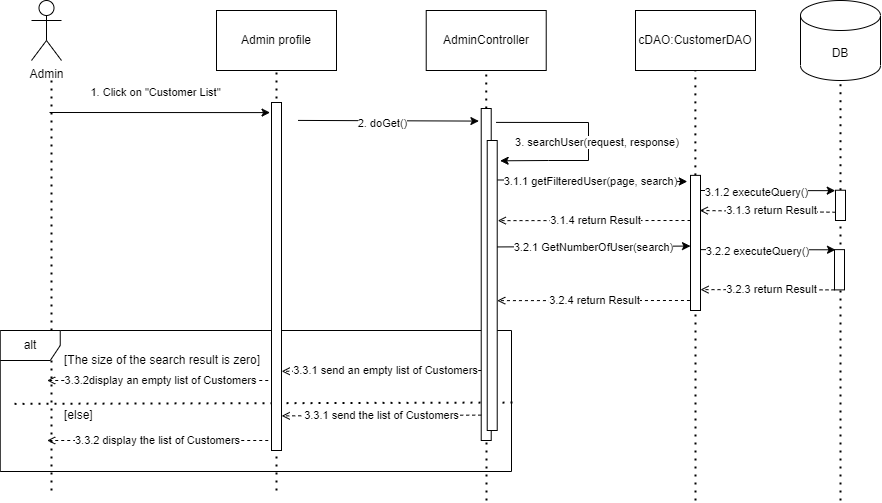

The diagram above was exported from draw.io. Its source (the exported page's mxGraphModel, read from the mxfile embedded in the PNG):
<mxGraphModel dx="1220" dy="666" grid="1" gridSize="10" guides="1" tooltips="1" connect="1" arrows="1" fold="1" page="1" pageScale="1" pageWidth="850" pageHeight="1100" math="0" shadow="0">
  <root>
    <mxCell id="0" />
    <mxCell id="1" parent="0" />
    <mxCell id="71" value="" style="endArrow=none;dashed=1;html=1;dashPattern=1 3;strokeWidth=2;rounded=0;entryX=0;entryY=0.517;entryDx=0;entryDy=0;entryPerimeter=0;exitX=1.002;exitY=0.511;exitDx=0;exitDy=0;exitPerimeter=0;" edge="1" parent="1" source="70">
      <mxGeometry width="50" height="50" relative="1" as="geometry">
        <mxPoint x="894.54" y="440" as="sourcePoint" />
        <mxPoint x="18.939999999999998" y="443.3599999999999" as="targetPoint" />
      </mxGeometry>
    </mxCell>
    <mxCell id="bgXQf1ykJbpGTAjlQ5FK-6" value="" style="endArrow=none;dashed=1;html=1;dashPattern=1 3;strokeWidth=2;rounded=0;" parent="1" edge="1">
      <mxGeometry width="50" height="50" relative="1" as="geometry">
        <mxPoint x="60" y="530" as="sourcePoint" />
        <mxPoint x="60" y="120" as="targetPoint" />
      </mxGeometry>
    </mxCell>
    <mxCell id="70" value="alt" style="shape=umlFrame;whiteSpace=wrap;html=1;" vertex="1" parent="1">
      <mxGeometry x="8.74" y="370" width="511.26" height="141" as="geometry" />
    </mxCell>
    <mxCell id="4" value="" style="endArrow=none;dashed=1;html=1;dashPattern=1 3;strokeWidth=2;rounded=0;entryX=0.5;entryY=1;entryDx=0;entryDy=0;startArrow=none;" parent="1" source="jMet_jhxjHjyP2RQHkVr-26" edge="1">
      <mxGeometry width="50" height="50" relative="1" as="geometry">
        <mxPoint x="699" y="880" as="sourcePoint" />
        <mxPoint x="703.8300000000004" y="110" as="targetPoint" />
      </mxGeometry>
    </mxCell>
    <mxCell id="bgXQf1ykJbpGTAjlQ5FK-1" value="Admin" style="shape=umlActor;verticalLabelPosition=bottom;verticalAlign=top;html=1;outlineConnect=0;" parent="1" vertex="1">
      <mxGeometry x="40" y="40" width="30" height="60" as="geometry" />
    </mxCell>
    <mxCell id="bgXQf1ykJbpGTAjlQ5FK-2" value="Admin profile" style="rounded=0;whiteSpace=wrap;html=1;" parent="1" vertex="1">
      <mxGeometry x="225" y="50" width="120" height="60" as="geometry" />
    </mxCell>
    <mxCell id="bgXQf1ykJbpGTAjlQ5FK-3" value="AdminController" style="rounded=0;whiteSpace=wrap;html=1;" parent="1" vertex="1">
      <mxGeometry x="434.72" y="50" width="120" height="60" as="geometry" />
    </mxCell>
    <mxCell id="bgXQf1ykJbpGTAjlQ5FK-7" value="" style="endArrow=none;dashed=1;html=1;dashPattern=1 3;strokeWidth=2;rounded=0;entryX=0.5;entryY=1;entryDx=0;entryDy=0;" parent="1" edge="1">
      <mxGeometry width="50" height="50" relative="1" as="geometry">
        <mxPoint x="285" y="530" as="sourcePoint" />
        <mxPoint x="285" y="110.00000000000006" as="targetPoint" />
      </mxGeometry>
    </mxCell>
    <mxCell id="bgXQf1ykJbpGTAjlQ5FK-8" value="" style="endArrow=none;dashed=1;html=1;dashPattern=1 3;strokeWidth=2;rounded=0;entryX=0.5;entryY=1;entryDx=0;entryDy=0;" parent="1" target="bgXQf1ykJbpGTAjlQ5FK-3" edge="1">
      <mxGeometry width="50" height="50" relative="1" as="geometry">
        <mxPoint x="495" y="540" as="sourcePoint" />
        <mxPoint x="494.72" y="120" as="targetPoint" />
      </mxGeometry>
    </mxCell>
    <mxCell id="Q8KxY11AjHxzNU5WDFav-2" value="1. Click on &quot;Customer List&quot;" style="endArrow=classic;html=1;rounded=0;entryX=-0.044;entryY=0.029;entryDx=0;entryDy=0;entryPerimeter=0;" parent="1" edge="1">
      <mxGeometry x="-0.0435" y="20" width="50" height="50" relative="1" as="geometry">
        <mxPoint x="58" y="152" as="sourcePoint" />
        <mxPoint x="278.5600000000002" y="152.09199999999998" as="targetPoint" />
        <mxPoint as="offset" />
      </mxGeometry>
    </mxCell>
    <mxCell id="Q8KxY11AjHxzNU5WDFav-6" value="DB" style="shape=cylinder3;whiteSpace=wrap;html=1;boundedLbl=1;backgroundOutline=1;size=15;" parent="1" vertex="1">
      <mxGeometry x="809" y="40" width="80" height="80" as="geometry" />
    </mxCell>
    <mxCell id="Q8KxY11AjHxzNU5WDFav-7" value="" style="endArrow=none;dashed=1;html=1;dashPattern=1 3;strokeWidth=2;rounded=0;entryX=0.5;entryY=1;entryDx=0;entryDy=0;startArrow=none;" parent="1" source="jMet_jhxjHjyP2RQHkVr-27" edge="1">
      <mxGeometry width="50" height="50" relative="1" as="geometry">
        <mxPoint x="849" y="880" as="sourcePoint" />
        <mxPoint x="849" y="120" as="targetPoint" />
      </mxGeometry>
    </mxCell>
    <mxCell id="Q8KxY11AjHxzNU5WDFav-8" value="" style="endArrow=classic;html=1;rounded=0;entryX=-0.132;entryY=0.022;entryDx=0;entryDy=0;entryPerimeter=0;exitX=0.958;exitY=0.031;exitDx=0;exitDy=0;exitPerimeter=0;" parent="1" edge="1">
      <mxGeometry x="-0.04" y="-4" width="50" height="50" relative="1" as="geometry">
        <mxPoint x="306.5799999999999" y="159.918" as="sourcePoint" />
        <mxPoint x="487.39999999999986" y="160.58399999999995" as="targetPoint" />
        <mxPoint as="offset" />
      </mxGeometry>
    </mxCell>
    <mxCell id="12" value="2. doGet()" style="edgeLabel;html=1;align=center;verticalAlign=middle;resizable=0;points=[];" parent="Q8KxY11AjHxzNU5WDFav-8" vertex="1" connectable="0">
      <mxGeometry x="-0.5239" y="-2" relative="1" as="geometry">
        <mxPoint x="41" as="offset" />
      </mxGeometry>
    </mxCell>
    <mxCell id="Q8KxY11AjHxzNU5WDFav-9" value="" style="rounded=0;whiteSpace=wrap;html=1;" parent="1" vertex="1">
      <mxGeometry x="489.72" y="148" width="10" height="332" as="geometry" />
    </mxCell>
    <mxCell id="jMet_jhxjHjyP2RQHkVr-14" value="[The size of the search result is zero]" style="text;strokeColor=none;fillColor=none;align=left;verticalAlign=middle;spacingLeft=4;spacingRight=4;overflow=hidden;points=[[0,0.5],[1,0.5]];portConstraint=eastwest;rotatable=0;whiteSpace=wrap;html=1;" parent="1" vertex="1">
      <mxGeometry x="66.74" y="390" width="210" height="20" as="geometry" />
    </mxCell>
    <mxCell id="jMet_jhxjHjyP2RQHkVr-25" value="3.1.1 getFilteredUser(page, search)" style="endArrow=classic;html=1;rounded=0;exitX=1.028;exitY=0.068;exitDx=0;exitDy=0;exitPerimeter=0;entryX=-0.119;entryY=0.065;entryDx=0;entryDy=0;entryPerimeter=0;" parent="1" edge="1">
      <mxGeometry x="-0.0145" y="-1" width="50" height="50" relative="1" as="geometry">
        <mxPoint x="503" y="219.44000000000005" as="sourcePoint" />
        <mxPoint x="695.81" y="221.05344999999988" as="targetPoint" />
        <Array as="points" />
        <mxPoint as="offset" />
      </mxGeometry>
    </mxCell>
    <mxCell id="jMet_jhxjHjyP2RQHkVr-28" value="" style="endArrow=classic;html=1;rounded=0;exitX=1.027;exitY=0.251;exitDx=0;exitDy=0;exitPerimeter=0;entryX=0;entryY=0.25;entryDx=0;entryDy=0;" parent="1" edge="1">
      <mxGeometry x="-0.717" width="50" height="50" relative="1" as="geometry">
        <mxPoint x="709" y="229.99600000000004" as="sourcePoint" />
        <mxPoint x="843.7299999999998" y="230.1599999999999" as="targetPoint" />
        <mxPoint as="offset" />
      </mxGeometry>
    </mxCell>
    <mxCell id="65" value="3.1.2 executeQuery()" style="edgeLabel;html=1;align=center;verticalAlign=middle;resizable=0;points=[];" vertex="1" connectable="0" parent="jMet_jhxjHjyP2RQHkVr-28">
      <mxGeometry x="-0.1772" y="-1" relative="1" as="geometry">
        <mxPoint as="offset" />
      </mxGeometry>
    </mxCell>
    <mxCell id="jMet_jhxjHjyP2RQHkVr-29" value="" style="endArrow=open;html=1;rounded=0;dashed=1;endFill=0;exitX=0;exitY=0.5;exitDx=0;exitDy=0;entryX=1;entryY=0.75;entryDx=0;entryDy=0;" parent="1" edge="1">
      <mxGeometry x="0.7166" y="2" width="50" height="50" relative="1" as="geometry">
        <mxPoint x="843.9999999999998" y="251.74" as="sourcePoint" />
        <mxPoint x="708.22" y="250" as="targetPoint" />
        <mxPoint as="offset" />
      </mxGeometry>
    </mxCell>
    <mxCell id="8" value="3.1.3 return Result" style="edgeLabel;html=1;align=center;verticalAlign=middle;resizable=0;points=[];" parent="jMet_jhxjHjyP2RQHkVr-29" vertex="1" connectable="0">
      <mxGeometry x="0.1138" relative="1" as="geometry">
        <mxPoint x="11" y="-1" as="offset" />
      </mxGeometry>
    </mxCell>
    <mxCell id="jMet_jhxjHjyP2RQHkVr-33" value="" style="rounded=0;whiteSpace=wrap;html=1;" parent="1" vertex="1">
      <mxGeometry x="495.72" y="180" width="10" height="290" as="geometry" />
    </mxCell>
    <mxCell id="jMet_jhxjHjyP2RQHkVr-34" value="3. searchUser(request, response)&amp;nbsp;" style="endArrow=classic;html=1;rounded=0;exitX=0.79;exitY=0.022;exitDx=0;exitDy=0;exitPerimeter=0;entryX=0.892;entryY=0.035;entryDx=0;entryDy=0;entryPerimeter=0;" parent="1" edge="1">
      <mxGeometry x="0.0332" y="10" width="50" height="50" relative="1" as="geometry">
        <mxPoint x="504.6200000000001" y="161.904" as="sourcePoint" />
        <mxPoint x="508.6400000000001" y="200.3" as="targetPoint" />
        <mxPoint as="offset" />
        <Array as="points">
          <mxPoint x="597" y="162" />
          <mxPoint x="597" y="200" />
          <mxPoint x="557" y="200" />
        </Array>
      </mxGeometry>
    </mxCell>
    <mxCell id="3" value="cDAO:CustomerDAO" style="rounded=0;whiteSpace=wrap;html=1;" parent="1" vertex="1">
      <mxGeometry x="644" y="50" width="120" height="60" as="geometry" />
    </mxCell>
    <mxCell id="UKkm2dZgcp-LxVbKbilb-54" value="" style="endArrow=none;dashed=1;html=1;dashPattern=1 3;strokeWidth=2;rounded=0;entryX=0.5;entryY=1;entryDx=0;entryDy=0;" parent="1" target="jMet_jhxjHjyP2RQHkVr-26" edge="1">
      <mxGeometry width="50" height="50" relative="1" as="geometry">
        <mxPoint x="704" y="540" as="sourcePoint" />
        <mxPoint x="703.8300000000004" y="110" as="targetPoint" />
      </mxGeometry>
    </mxCell>
    <mxCell id="jMet_jhxjHjyP2RQHkVr-26" value="" style="rounded=0;whiteSpace=wrap;html=1;" parent="1" vertex="1">
      <mxGeometry x="699" y="214.87" width="10" height="135.13" as="geometry" />
    </mxCell>
    <mxCell id="63" value="" style="endArrow=none;dashed=1;html=1;dashPattern=1 3;strokeWidth=2;rounded=0;entryX=0.5;entryY=1;entryDx=0;entryDy=0;startArrow=none;" edge="1" parent="1" target="jMet_jhxjHjyP2RQHkVr-27">
      <mxGeometry width="50" height="50" relative="1" as="geometry">
        <mxPoint x="849" y="540" as="sourcePoint" />
        <mxPoint x="849" y="120" as="targetPoint" />
      </mxGeometry>
    </mxCell>
    <mxCell id="jMet_jhxjHjyP2RQHkVr-27" value="" style="rounded=0;whiteSpace=wrap;html=1;" parent="1" vertex="1">
      <mxGeometry x="844" y="229.74" width="10" height="30.26" as="geometry" />
    </mxCell>
    <mxCell id="66" value="" style="endArrow=open;html=1;rounded=0;dashed=1;endFill=0;exitX=0;exitY=0.5;exitDx=0;exitDy=0;entryX=1.055;entryY=0.2;entryDx=0;entryDy=0;entryPerimeter=0;" edge="1" parent="1">
      <mxGeometry x="0.7166" y="2" width="50" height="50" relative="1" as="geometry">
        <mxPoint x="698.9999999999998" y="260" as="sourcePoint" />
        <mxPoint x="506.2700000000001" y="260.13" as="targetPoint" />
        <mxPoint as="offset" />
      </mxGeometry>
    </mxCell>
    <mxCell id="67" value="3.1.4 return Result" style="edgeLabel;html=1;align=center;verticalAlign=middle;resizable=0;points=[];" vertex="1" connectable="0" parent="66">
      <mxGeometry x="0.1138" relative="1" as="geometry">
        <mxPoint x="11" y="-1" as="offset" />
      </mxGeometry>
    </mxCell>
    <mxCell id="72" value="[else]" style="text;strokeColor=none;fillColor=none;align=left;verticalAlign=middle;spacingLeft=4;spacingRight=4;overflow=hidden;points=[[0,0.5],[1,0.5]];portConstraint=eastwest;rotatable=0;whiteSpace=wrap;html=1;" vertex="1" parent="1">
      <mxGeometry x="66.74" y="440" width="40" height="30" as="geometry" />
    </mxCell>
    <mxCell id="73" value="" style="endArrow=open;html=1;rounded=0;dashed=1;endFill=0;exitX=-0.018;exitY=0.282;exitDx=0;exitDy=0;exitPerimeter=0;" edge="1" parent="1">
      <mxGeometry x="0.7166" y="2" width="50" height="50" relative="1" as="geometry">
        <mxPoint x="489.7200000000001" y="410.0039999999999" as="sourcePoint" />
        <mxPoint x="290.18" y="410.78" as="targetPoint" />
        <mxPoint as="offset" />
      </mxGeometry>
    </mxCell>
    <mxCell id="74" value="3.3.1 send an empty list of Customers" style="edgeLabel;html=1;align=center;verticalAlign=middle;resizable=0;points=[];" vertex="1" connectable="0" parent="73">
      <mxGeometry x="0.1138" relative="1" as="geometry">
        <mxPoint x="15" y="-1" as="offset" />
      </mxGeometry>
    </mxCell>
    <mxCell id="75" value="" style="endArrow=open;html=1;rounded=0;dashed=1;endFill=0;exitX=0.11;exitY=0.279;exitDx=0;exitDy=0;exitPerimeter=0;" edge="1" parent="1">
      <mxGeometry x="0.7166" y="2" width="50" height="50" relative="1" as="geometry">
        <mxPoint x="276.74" y="420.00199999999995" as="sourcePoint" />
        <mxPoint x="55.64" y="420" as="targetPoint" />
        <mxPoint as="offset" />
      </mxGeometry>
    </mxCell>
    <mxCell id="76" value="3.3.2display an empty list of Customers" style="edgeLabel;html=1;align=center;verticalAlign=middle;resizable=0;points=[];" vertex="1" connectable="0" parent="75">
      <mxGeometry x="0.1138" relative="1" as="geometry">
        <mxPoint x="14" y="-1" as="offset" />
      </mxGeometry>
    </mxCell>
    <mxCell id="Q8KxY11AjHxzNU5WDFav-1" value="" style="rounded=0;whiteSpace=wrap;html=1;" parent="1" vertex="1">
      <mxGeometry x="280" y="142" width="10" height="348" as="geometry" />
    </mxCell>
    <mxCell id="79" value="" style="endArrow=open;html=1;rounded=0;dashed=1;endFill=0;exitX=-0.018;exitY=0.282;exitDx=0;exitDy=0;exitPerimeter=0;" edge="1" parent="1">
      <mxGeometry x="0.7166" y="2" width="50" height="50" relative="1" as="geometry">
        <mxPoint x="489.71999999999997" y="454.61400000000015" as="sourcePoint" />
        <mxPoint x="290.18" y="455.39" as="targetPoint" />
        <mxPoint as="offset" />
      </mxGeometry>
    </mxCell>
    <mxCell id="80" value="3.3.1 send the list of Customers" style="edgeLabel;html=1;align=center;verticalAlign=middle;resizable=0;points=[];" vertex="1" connectable="0" parent="79">
      <mxGeometry x="0.1138" relative="1" as="geometry">
        <mxPoint x="11" y="-1" as="offset" />
      </mxGeometry>
    </mxCell>
    <mxCell id="81" value="" style="endArrow=open;html=1;rounded=0;dashed=1;endFill=0;exitX=0.11;exitY=0.279;exitDx=0;exitDy=0;exitPerimeter=0;" edge="1" parent="1">
      <mxGeometry x="0.7166" y="2" width="50" height="50" relative="1" as="geometry">
        <mxPoint x="276.74" y="480.00199999999995" as="sourcePoint" />
        <mxPoint x="55.63999999999998" y="480" as="targetPoint" />
        <mxPoint as="offset" />
      </mxGeometry>
    </mxCell>
    <mxCell id="82" value="3.3.2 display the list of Customers" style="edgeLabel;html=1;align=center;verticalAlign=middle;resizable=0;points=[];" vertex="1" connectable="0" parent="81">
      <mxGeometry x="0.1138" relative="1" as="geometry">
        <mxPoint x="11" y="-1" as="offset" />
      </mxGeometry>
    </mxCell>
    <mxCell id="83" value="" style="endArrow=classic;html=1;rounded=0;exitX=1.027;exitY=0.251;exitDx=0;exitDy=0;exitPerimeter=0;entryX=0;entryY=0.25;entryDx=0;entryDy=0;" edge="1" parent="1">
      <mxGeometry x="-0.717" width="50" height="50" relative="1" as="geometry">
        <mxPoint x="709.27" y="289.1260000000001" as="sourcePoint" />
        <mxPoint x="843.9999999999998" y="289.28999999999985" as="targetPoint" />
        <mxPoint as="offset" />
      </mxGeometry>
    </mxCell>
    <mxCell id="85" value="3.2.2 executeQuery()" style="edgeLabel;html=1;align=center;verticalAlign=middle;resizable=0;points=[];" vertex="1" connectable="0" parent="83">
      <mxGeometry x="-0.1772" y="-1" relative="1" as="geometry">
        <mxPoint as="offset" />
      </mxGeometry>
    </mxCell>
    <mxCell id="86" value="" style="endArrow=open;html=1;rounded=0;dashed=1;endFill=0;exitX=0;exitY=1;exitDx=0;exitDy=0;startArrow=none;" edge="1" parent="1" source="88">
      <mxGeometry x="0.7166" y="2" width="50" height="50" relative="1" as="geometry">
        <mxPoint x="844.7799999999997" y="319.1300000000002" as="sourcePoint" />
        <mxPoint x="709" y="329.13" as="targetPoint" />
        <mxPoint as="offset" />
      </mxGeometry>
    </mxCell>
    <mxCell id="87" value="3.2.3 return Result" style="edgeLabel;html=1;align=center;verticalAlign=middle;resizable=0;points=[];" vertex="1" connectable="0" parent="86">
      <mxGeometry x="0.1138" relative="1" as="geometry">
        <mxPoint x="11" y="-1" as="offset" />
      </mxGeometry>
    </mxCell>
    <mxCell id="89" value="3.2.1 GetNumberOfUser(search)" style="endArrow=classic;html=1;rounded=0;exitX=0.973;exitY=0.663;exitDx=0;exitDy=0;exitPerimeter=0;entryX=-0.119;entryY=0.065;entryDx=0;entryDy=0;entryPerimeter=0;" edge="1" parent="1">
      <mxGeometry x="-0.0145" y="-1" width="50" height="50" relative="1" as="geometry">
        <mxPoint x="505.9200000000001" y="286.4400000000002" as="sourcePoint" />
        <mxPoint x="699" y="285.5634499999999" as="targetPoint" />
        <Array as="points" />
        <mxPoint as="offset" />
      </mxGeometry>
    </mxCell>
    <mxCell id="90" value="" style="endArrow=none;html=1;rounded=0;dashed=1;endFill=0;exitX=0;exitY=0.5;exitDx=0;exitDy=0;entryX=1;entryY=0.75;entryDx=0;entryDy=0;" edge="1" parent="1" target="88">
      <mxGeometry x="0.7166" y="2" width="50" height="50" relative="1" as="geometry">
        <mxPoint x="844.7799999999997" y="319.13000000000045" as="sourcePoint" />
        <mxPoint x="709" y="317.38999999999976" as="targetPoint" />
        <mxPoint as="offset" />
      </mxGeometry>
    </mxCell>
    <mxCell id="88" value="" style="rounded=0;whiteSpace=wrap;html=1;" vertex="1" parent="1">
      <mxGeometry x="843" y="289.13" width="10" height="40.26" as="geometry" />
    </mxCell>
    <mxCell id="99" value="" style="endArrow=open;html=1;rounded=0;dashed=1;endFill=0;exitX=0;exitY=0.5;exitDx=0;exitDy=0;entryX=1.055;entryY=0.2;entryDx=0;entryDy=0;entryPerimeter=0;" edge="1" parent="1">
      <mxGeometry x="0.7166" y="2" width="50" height="50" relative="1" as="geometry">
        <mxPoint x="698.4499999999998" y="340" as="sourcePoint" />
        <mxPoint x="505.7200000000001" y="340.1300000000001" as="targetPoint" />
        <mxPoint as="offset" />
      </mxGeometry>
    </mxCell>
    <mxCell id="100" value="3.2.4 return Result" style="edgeLabel;html=1;align=center;verticalAlign=middle;resizable=0;points=[];" vertex="1" connectable="0" parent="99">
      <mxGeometry x="0.1138" relative="1" as="geometry">
        <mxPoint x="11" y="-1" as="offset" />
      </mxGeometry>
    </mxCell>
  </root>
</mxGraphModel>